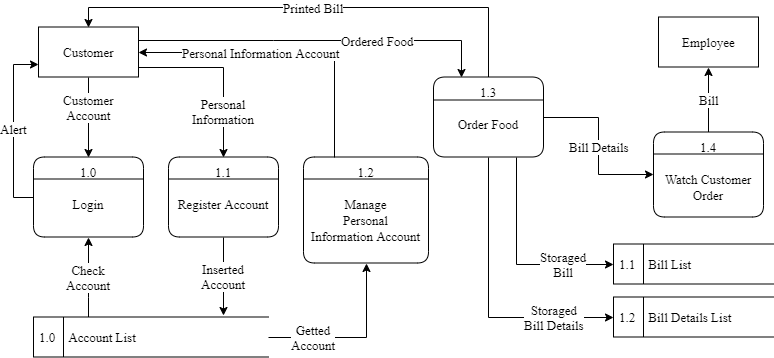

The diagram above was exported from draw.io. Its source (the exported page's mxGraphModel, read from the mxfile embedded in the PNG):
<mxGraphModel dx="1010" dy="579" grid="1" gridSize="10" guides="1" tooltips="1" connect="1" arrows="1" fold="1" page="1" pageScale="1" pageWidth="827" pageHeight="1169" math="0" shadow="0">
  <root>
    <mxCell id="k79VY51_O1QgPOtPSuzM-0" />
    <mxCell id="k79VY51_O1QgPOtPSuzM-1" parent="k79VY51_O1QgPOtPSuzM-0" />
    <mxCell id="EnTnVnMixcdAUHOVHdAF-1" value="1.1&#10;&#10;Register Account" style="swimlane;fontStyle=0;childLayout=stackLayout;horizontal=1;startSize=22;fillColor=none;horizontalStack=0;resizeParent=1;resizeParentMax=0;resizeLast=0;collapsible=0;marginBottom=0;swimlaneFillColor=none;rounded=1;strokeWidth=1;verticalAlign=top;arcSize=17;labelPosition=center;verticalLabelPosition=middle;align=center;fontFamily=Times New Roman;strokeColor=#000000;fontSize=13;" parent="k79VY51_O1QgPOtPSuzM-1" vertex="1">
      <mxGeometry x="198" y="190.5" width="110" height="80" as="geometry" />
    </mxCell>
    <mxCell id="osS2SRcVz6a2AZd8YLx8-7" value="Customer&lt;br style=&quot;font-size: 13px;&quot;&gt;Account" style="edgeStyle=orthogonalEdgeStyle;rounded=0;orthogonalLoop=1;jettySize=auto;html=1;entryX=0.5;entryY=0;entryDx=0;entryDy=0;exitX=0.5;exitY=1;exitDx=0;exitDy=0;fontFamily=Times New Roman;fontSize=13;" parent="k79VY51_O1QgPOtPSuzM-1" source="53b6VfhV2zuM0gqnHzuL-0" target="7cemMoj64fmThMjbDmxL-0" edge="1">
      <mxGeometry y="-10" relative="1" as="geometry">
        <Array as="points">
          <mxPoint x="118" y="150.5" />
          <mxPoint x="118" y="150.5" />
        </Array>
        <mxPoint x="10" y="-10" as="offset" />
      </mxGeometry>
    </mxCell>
    <mxCell id="osS2SRcVz6a2AZd8YLx8-8" value="Personal&lt;br style=&quot;font-size: 13px;&quot;&gt;Information" style="edgeStyle=orthogonalEdgeStyle;rounded=0;orthogonalLoop=1;jettySize=auto;html=1;entryX=0.5;entryY=0;entryDx=0;entryDy=0;fontFamily=Times New Roman;fontSize=13;" parent="k79VY51_O1QgPOtPSuzM-1" source="53b6VfhV2zuM0gqnHzuL-0" target="EnTnVnMixcdAUHOVHdAF-1" edge="1">
      <mxGeometry x="0.4711" relative="1" as="geometry">
        <Array as="points">
          <mxPoint x="253" y="100.5" />
        </Array>
        <mxPoint as="offset" />
      </mxGeometry>
    </mxCell>
    <mxCell id="IgDg2dqj31zNBeEQ7hqr-0" value="Ordered Food" style="edgeStyle=orthogonalEdgeStyle;rounded=0;orthogonalLoop=1;jettySize=auto;html=1;exitX=1;exitY=0.25;exitDx=0;exitDy=0;entryX=0.25;entryY=0;entryDx=0;entryDy=0;fontFamily=Times New Roman;fontSize=13;" parent="k79VY51_O1QgPOtPSuzM-1" source="53b6VfhV2zuM0gqnHzuL-0" target="7cemMoj64fmThMjbDmxL-4" edge="1">
      <mxGeometry x="0.3284" relative="1" as="geometry">
        <Array as="points">
          <mxPoint x="303" y="73.5" />
          <mxPoint x="490" y="73.5" />
        </Array>
        <mxPoint as="offset" />
      </mxGeometry>
    </mxCell>
    <mxCell id="53b6VfhV2zuM0gqnHzuL-0" value="&lt;span style=&quot;font-size: 13px;&quot;&gt;&lt;span style=&quot;font-size: 13px;&quot;&gt;Customer&lt;/span&gt;&lt;/span&gt;" style="html=1;dashed=0;whitespace=wrap;strokeWidth=1;fillColor=none;strokeColor=#000000;fontFamily=Times New Roman;fontSize=13;" parent="k79VY51_O1QgPOtPSuzM-1" vertex="1">
      <mxGeometry x="68" y="60.5" width="100" height="50" as="geometry" />
    </mxCell>
    <mxCell id="53b6VfhV2zuM0gqnHzuL-1" value="&lt;span style=&quot;font-size: 13px;&quot;&gt;&lt;span style=&quot;font-size: 13px;&quot;&gt;Employee&lt;/span&gt;&lt;/span&gt;" style="html=1;dashed=0;whitespace=wrap;strokeWidth=1;fillColor=none;strokeColor=#000000;fontFamily=Times New Roman;fontSize=13;" parent="k79VY51_O1QgPOtPSuzM-1" vertex="1">
      <mxGeometry x="688" y="50.5" width="100" height="50" as="geometry" />
    </mxCell>
    <mxCell id="kmrvvrMYdiKBgiZaXkYd-0" value="Alert" style="edgeStyle=orthogonalEdgeStyle;rounded=0;orthogonalLoop=1;jettySize=auto;html=1;exitX=0;exitY=0.5;exitDx=0;exitDy=0;entryX=0;entryY=0.75;entryDx=0;entryDy=0;fontFamily=Times New Roman;fontSize=13;" parent="k79VY51_O1QgPOtPSuzM-1" source="7cemMoj64fmThMjbDmxL-0" target="53b6VfhV2zuM0gqnHzuL-0" edge="1">
      <mxGeometry relative="1" as="geometry" />
    </mxCell>
    <mxCell id="7cemMoj64fmThMjbDmxL-0" value="1.0&#10;&#10;Login" style="swimlane;fontStyle=0;childLayout=stackLayout;horizontal=1;startSize=22;fillColor=none;horizontalStack=0;resizeParent=1;resizeParentMax=0;resizeLast=0;collapsible=0;marginBottom=0;swimlaneFillColor=none;rounded=1;strokeWidth=1;verticalAlign=top;arcSize=17;labelPosition=center;verticalLabelPosition=middle;align=center;fontFamily=Times New Roman;strokeColor=#000000;fontSize=13;" parent="k79VY51_O1QgPOtPSuzM-1" vertex="1">
      <mxGeometry x="63" y="190.5" width="110" height="80" as="geometry" />
    </mxCell>
    <mxCell id="l4UvYNt-bnxL_MMEtK0z-1" value="Bill" style="edgeStyle=orthogonalEdgeStyle;rounded=0;orthogonalLoop=1;jettySize=auto;html=1;entryX=0.5;entryY=1;entryDx=0;entryDy=0;fontFamily=Times New Roman;fontSize=13;" parent="k79VY51_O1QgPOtPSuzM-1" source="7cemMoj64fmThMjbDmxL-1" target="53b6VfhV2zuM0gqnHzuL-1" edge="1">
      <mxGeometry relative="1" as="geometry" />
    </mxCell>
    <mxCell id="7cemMoj64fmThMjbDmxL-1" value="1.4&#10;&#10;Watch Customer&#10;Order" style="swimlane;fontStyle=0;childLayout=stackLayout;horizontal=1;startSize=22;fillColor=none;horizontalStack=0;resizeParent=1;resizeParentMax=0;resizeLast=0;collapsible=0;marginBottom=0;swimlaneFillColor=none;rounded=1;strokeWidth=1;verticalAlign=top;arcSize=17;labelPosition=center;verticalLabelPosition=middle;align=center;fontFamily=Times New Roman;strokeColor=#000000;fontSize=13;" parent="k79VY51_O1QgPOtPSuzM-1" vertex="1">
      <mxGeometry x="683" y="165.5" width="110" height="85" as="geometry" />
    </mxCell>
    <mxCell id="l4UvYNt-bnxL_MMEtK0z-0" value="Bill Details" style="edgeStyle=orthogonalEdgeStyle;rounded=0;orthogonalLoop=1;jettySize=auto;html=1;entryX=0;entryY=0.5;entryDx=0;entryDy=0;fontFamily=Times New Roman;fontSize=13;" parent="k79VY51_O1QgPOtPSuzM-1" source="7cemMoj64fmThMjbDmxL-4" target="7cemMoj64fmThMjbDmxL-1" edge="1">
      <mxGeometry relative="1" as="geometry" />
    </mxCell>
    <mxCell id="l4UvYNt-bnxL_MMEtK0z-5" value="Storaged&lt;br style=&quot;font-size: 13px;&quot;&gt;Bill" style="edgeStyle=orthogonalEdgeStyle;rounded=0;orthogonalLoop=1;jettySize=auto;html=1;exitX=0.75;exitY=1;exitDx=0;exitDy=0;entryX=0;entryY=0.5;entryDx=0;entryDy=0;fontFamily=Times New Roman;fontSize=13;" parent="k79VY51_O1QgPOtPSuzM-1" source="7cemMoj64fmThMjbDmxL-4" target="l4UvYNt-bnxL_MMEtK0z-2" edge="1">
      <mxGeometry x="0.5105" relative="1" as="geometry">
        <mxPoint as="offset" />
      </mxGeometry>
    </mxCell>
    <mxCell id="l4UvYNt-bnxL_MMEtK0z-6" value="Storaged&lt;br style=&quot;font-size: 13px;&quot;&gt;Bill Details" style="edgeStyle=orthogonalEdgeStyle;rounded=0;orthogonalLoop=1;jettySize=auto;html=1;exitX=0.5;exitY=1;exitDx=0;exitDy=0;entryX=0;entryY=0.5;entryDx=0;entryDy=0;fontFamily=Times New Roman;fontSize=13;" parent="k79VY51_O1QgPOtPSuzM-1" source="7cemMoj64fmThMjbDmxL-4" target="l4UvYNt-bnxL_MMEtK0z-3" edge="1">
      <mxGeometry x="0.5789" relative="1" as="geometry">
        <mxPoint as="offset" />
      </mxGeometry>
    </mxCell>
    <mxCell id="l4UvYNt-bnxL_MMEtK0z-13" value="Printed Bill" style="edgeStyle=orthogonalEdgeStyle;rounded=0;orthogonalLoop=1;jettySize=auto;html=1;entryX=0.5;entryY=0;entryDx=0;entryDy=0;fontFamily=Times New Roman;fontSize=13;" parent="k79VY51_O1QgPOtPSuzM-1" source="7cemMoj64fmThMjbDmxL-4" target="53b6VfhV2zuM0gqnHzuL-0" edge="1">
      <mxGeometry relative="1" as="geometry">
        <Array as="points">
          <mxPoint x="518" y="40.5" />
          <mxPoint x="118" y="40.5" />
        </Array>
      </mxGeometry>
    </mxCell>
    <mxCell id="7cemMoj64fmThMjbDmxL-4" value="1.3&#10;&#10;Order Food" style="swimlane;fontStyle=0;childLayout=stackLayout;horizontal=1;startSize=23;fillColor=none;horizontalStack=0;resizeParent=1;resizeParentMax=0;resizeLast=0;collapsible=0;marginBottom=0;swimlaneFillColor=none;rounded=1;strokeWidth=1;verticalAlign=top;arcSize=17;labelPosition=center;verticalLabelPosition=middle;align=center;fontFamily=Times New Roman;strokeColor=#000000;fontSize=13;" parent="k79VY51_O1QgPOtPSuzM-1" vertex="1">
      <mxGeometry x="463" y="110.5" width="110" height="80" as="geometry" />
    </mxCell>
    <mxCell id="osS2SRcVz6a2AZd8YLx8-14" value="Personal Information Account" style="edgeStyle=orthogonalEdgeStyle;rounded=0;orthogonalLoop=1;jettySize=auto;html=1;exitX=0.25;exitY=0;exitDx=0;exitDy=0;entryX=1;entryY=0.5;entryDx=0;entryDy=0;fontFamily=Times New Roman;fontSize=13;" parent="k79VY51_O1QgPOtPSuzM-1" source="7cemMoj64fmThMjbDmxL-5" target="53b6VfhV2zuM0gqnHzuL-0" edge="1">
      <mxGeometry x="0.1894" relative="1" as="geometry">
        <mxPoint as="offset" />
      </mxGeometry>
    </mxCell>
    <mxCell id="7cemMoj64fmThMjbDmxL-5" value="1.2&#10;&#10;Manage&#10;Personal &#10;Information Account" style="swimlane;fontStyle=0;childLayout=stackLayout;horizontal=1;startSize=22;fillColor=none;horizontalStack=0;resizeParent=1;resizeParentMax=0;resizeLast=0;collapsible=0;marginBottom=0;swimlaneFillColor=none;rounded=1;strokeWidth=1;verticalAlign=top;arcSize=17;labelPosition=center;verticalLabelPosition=middle;align=center;fontFamily=Times New Roman;strokeColor=#000000;fontSize=13;" parent="k79VY51_O1QgPOtPSuzM-1" vertex="1">
      <mxGeometry x="333" y="190.5" width="125" height="106" as="geometry" />
    </mxCell>
    <mxCell id="osS2SRcVz6a2AZd8YLx8-11" value="Check&lt;br style=&quot;font-size: 13px;&quot;&gt;Account" style="edgeStyle=orthogonalEdgeStyle;rounded=0;orthogonalLoop=1;jettySize=auto;html=1;entryX=0.5;entryY=1;entryDx=0;entryDy=0;fontFamily=Times New Roman;fontSize=13;" parent="k79VY51_O1QgPOtPSuzM-1" source="osS2SRcVz6a2AZd8YLx8-10" target="7cemMoj64fmThMjbDmxL-0" edge="1">
      <mxGeometry relative="1" as="geometry">
        <Array as="points">
          <mxPoint x="118" y="330.5" />
          <mxPoint x="118" y="330.5" />
        </Array>
      </mxGeometry>
    </mxCell>
    <mxCell id="osS2SRcVz6a2AZd8YLx8-12" value="Inserted&lt;br style=&quot;font-size: 13px;&quot;&gt;Account" style="edgeStyle=orthogonalEdgeStyle;rounded=0;orthogonalLoop=1;jettySize=auto;html=1;entryX=0.807;entryY=-0.031;entryDx=0;entryDy=0;exitX=0.5;exitY=1;exitDx=0;exitDy=0;entryPerimeter=0;fontFamily=Times New Roman;fontSize=13;" parent="k79VY51_O1QgPOtPSuzM-1" source="EnTnVnMixcdAUHOVHdAF-1" target="osS2SRcVz6a2AZd8YLx8-10" edge="1">
      <mxGeometry relative="1" as="geometry" />
    </mxCell>
    <mxCell id="osS2SRcVz6a2AZd8YLx8-13" value="Getted&lt;br style=&quot;font-size: 13px;&quot;&gt;Account" style="edgeStyle=orthogonalEdgeStyle;rounded=0;orthogonalLoop=1;jettySize=auto;html=1;entryX=0.5;entryY=1;entryDx=0;entryDy=0;fontFamily=Times New Roman;fontSize=13;" parent="k79VY51_O1QgPOtPSuzM-1" source="osS2SRcVz6a2AZd8YLx8-10" target="7cemMoj64fmThMjbDmxL-5" edge="1">
      <mxGeometry x="-0.4767" relative="1" as="geometry">
        <mxPoint as="offset" />
      </mxGeometry>
    </mxCell>
    <mxCell id="osS2SRcVz6a2AZd8YLx8-10" value="1.0&amp;nbsp; &amp;nbsp; Account List" style="html=1;dashed=0;whitespace=wrap;shape=mxgraph.dfd.dataStoreID;align=left;spacingLeft=3;points=[[0,0],[0.5,0],[1,0],[0,0.5],[1,0.5],[0,1],[0.5,1],[1,1]];fillColor=none;strokeColor=#000000;fontFamily=Times New Roman;fontSize=13;" parent="k79VY51_O1QgPOtPSuzM-1" vertex="1">
      <mxGeometry x="63" y="350.5" width="235" height="40" as="geometry" />
    </mxCell>
    <mxCell id="l4UvYNt-bnxL_MMEtK0z-2" value="1.1&amp;nbsp; &amp;nbsp; Bill List" style="html=1;dashed=0;whitespace=wrap;shape=mxgraph.dfd.dataStoreID;align=left;spacingLeft=3;points=[[0,0],[0.5,0],[1,0],[0,0.5],[1,0.5],[0,1],[0.5,1],[1,1]];fillColor=none;strokeColor=#000000;fontFamily=Times New Roman;fontSize=13;" parent="k79VY51_O1QgPOtPSuzM-1" vertex="1">
      <mxGeometry x="643" y="277.5" width="160" height="40" as="geometry" />
    </mxCell>
    <mxCell id="l4UvYNt-bnxL_MMEtK0z-3" value="1.2&amp;nbsp; &amp;nbsp; Bill Details List" style="html=1;dashed=0;whitespace=wrap;shape=mxgraph.dfd.dataStoreID;align=left;spacingLeft=3;points=[[0,0],[0.5,0],[1,0],[0,0.5],[1,0.5],[0,1],[0.5,1],[1,1]];fillColor=none;strokeColor=#000000;fontFamily=Times New Roman;fontSize=13;" parent="k79VY51_O1QgPOtPSuzM-1" vertex="1">
      <mxGeometry x="643" y="330.5" width="160" height="40" as="geometry" />
    </mxCell>
  </root>
</mxGraphModel>